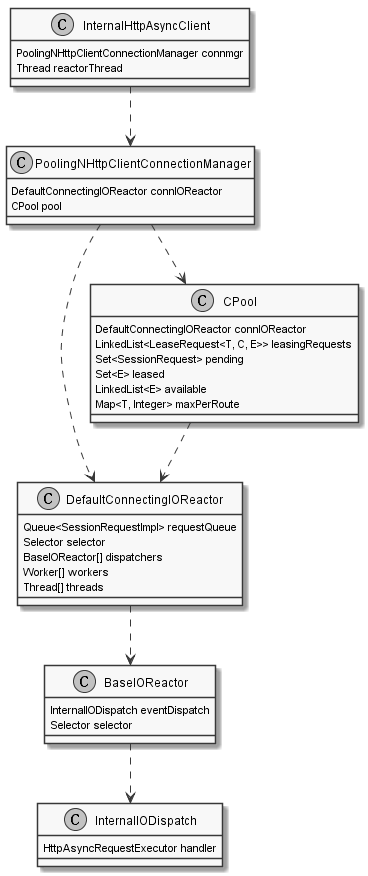

The diagram above was rendered by PlantUML. Its source (embedded in the PNG):
@startuml ClassDiagram
skinparam monochrome true
skinparam ParticipantBackgroundColor #E0E0E0

class InternalHttpAsyncClient {
    PoolingNHttpClientConnectionManager connmgr
    Thread reactorThread
}

class PoolingNHttpClientConnectionManager {
    DefaultConnectingIOReactor connIOReactor
    CPool pool
}

class DefaultConnectingIOReactor {
    Queue<SessionRequestImpl> requestQueue
    Selector selector
    BaseIOReactor[] dispatchers
    Worker[] workers
    Thread[] threads
}

class BaseIOReactor {
    InternalIODispatch eventDispatch
    Selector selector
}

class InternalIODispatch {
    HttpAsyncRequestExecutor handler
}

class CPool {
    DefaultConnectingIOReactor connIOReactor
    LinkedList<LeaseRequest<T, C, E>> leasingRequests
    Set<SessionRequest> pending
    Set<E> leased
    LinkedList<E> available
    Map<T, Integer> maxPerRoute
}

InternalHttpAsyncClient ..> PoolingNHttpClientConnectionManager

PoolingNHttpClientConnectionManager ..> DefaultConnectingIOReactor
PoolingNHttpClientConnectionManager ..> CPool

DefaultConnectingIOReactor ..> BaseIOReactor

BaseIOReactor ..> InternalIODispatch

CPool ..> DefaultConnectingIOReactor

@enduml